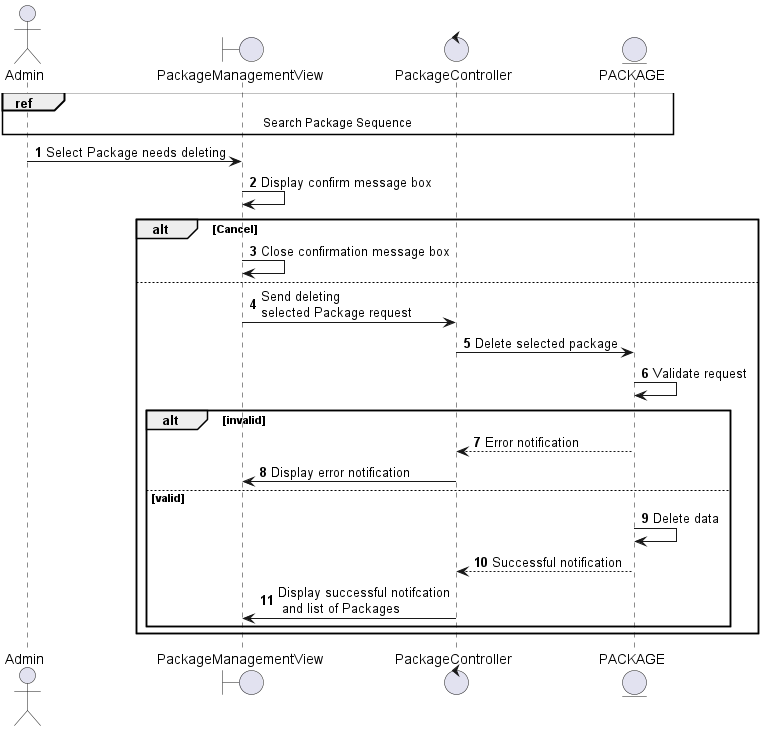

The diagram above was rendered by PlantUML. Its source (embedded in the PNG):
@startuml
autonumber
actor Admin
boundary PackageManagementView
control PackageController
entity PACKAGE 
ref over Admin, PackageManagementView, PackageController, PACKAGE
    Search Package Sequence
end ref
Admin -> PackageManagementView: Select Package needs deleting
PackageManagementView -> PackageManagementView: Display confirm message box
alt Cancel 
    PackageManagementView -> PackageManagementView: Close confirmation message box
else
    PackageManagementView -> PackageController: Send deleting\nselected Package request
    PackageController -> PACKAGE: Delete selected package
    PACKAGE -> PACKAGE: Validate request
    alt invalid
        PACKAGE --> PackageController: Error notification
        PackageController -> PackageManagementView: Display error notification
    else valid
    PACKAGE -> PACKAGE: Delete data
    PACKAGE --> PackageController: Successful notification
    PackageController -> PackageManagementView: Display successful notifcation\n and list of Packages
    end
end
@enduml